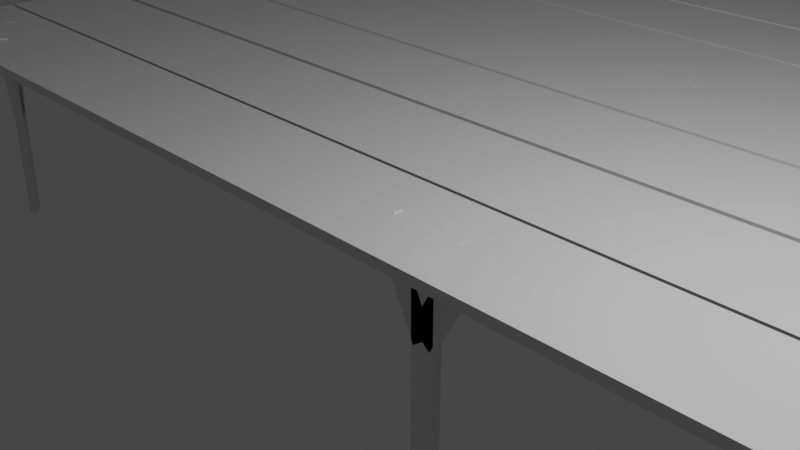 # Source: wooden_house.blend  (saved by Blender 2.80.75; exported with 4.5.12 LTS)
import bpy
from mathutils import Matrix  # noqa: F401  (used for matrix-valued properties, if any)

bpy.ops.wm.read_factory_settings(use_empty=True)
scene = bpy.context.scene
scene.name = 'Scene'

# ---- collections
col_collection = bpy.data.collections.new('Collection'); scene.collection.children.link(col_collection)

# ---- materials (node trees are filled in below, after node groups)
mat_material = bpy.data.materials.new('Material')
mat_material.alpha_threshold = 0.0
mat_material.use_transparent_shadow = False
mat_material.line_color = (0.0, 0.0, 0.0, 1.0)

# ---- material node trees
mat_material.use_nodes = True; mat_material.node_tree.nodes.clear()
_N = mat_material.node_tree.nodes; _L = mat_material.node_tree.links
n0 = _N.new('ShaderNodeOutputMaterial'); n0.name = 'Material Output'; n0.location = (300, 300)
n1 = _N.new('ShaderNodeBsdfPrincipled'); n1.name = 'Principled BSDF'; n1.location = (10, 300)
n1.distribution = 'GGX'
n1.subsurface_method = 'BURLEY'
n1.inputs[2].default_value = 0.4
n1.inputs[3].default_value = 1.45
n1.inputs[27].default_value = (0.0, 0.0, 0.0, 1.0)
n1.inputs[28].default_value = 1.0
_L.new(n1.outputs[0], n0.inputs[0])
n0.is_active_output = True

# ---- world
world_world = bpy.data.worlds.new('World'); scene.world = world_world
world_world.use_nodes = True; world_world.node_tree.nodes.clear()
_N = world_world.node_tree.nodes; _L = world_world.node_tree.links
n0 = _N.new('ShaderNodeOutputWorld'); n0.name = 'World Output'; n0.location = (300, 300)
n1 = _N.new('ShaderNodeBackground'); n1.name = 'Background'; n1.location = (10, 300)
n1.inputs[0].default_value = (0.05088, 0.05088, 0.05088, 1.0)
_L.new(n1.outputs[0], n0.inputs[0])
n0.is_active_output = True
world_world.color = (0.05088, 0.05088, 0.05088)
world_world.use_sun_shadow = False
world_world.sun_shadow_jitter_overblur = 0.0

# ---- cameras
cam_camera = bpy.data.cameras.new('Camera')
cam_camera.clip_end = 100.0
cam_camera.ortho_scale = 7.314

# ---- lights
light_light = bpy.data.lights.new('Light', 'POINT')
light_light.transmission_factor = 0.0
light_light.energy = 1000.0
light_light.shadow_soft_size = 0.1
light_light.shadow_maximum_resolution = 0.006
light_light.use_absolute_resolution = True

# ---- meshes
me_cube = bpy.data.meshes.new('Cube')
me_cube.from_pydata([(1.0, 1.0, 1.0), (1.0, 1.0, -1.0), (1.0, -1.0, 1.0), (1.0, -1.0, -1.0), (-1.0, 1.0, 1.0), (-1.0, 1.0, -1.0), (-1.0, -1.0, 1.0), (-1.0, -1.0, -1.0)], [], [(0, 4, 6, 2), (3, 2, 6, 7), (7, 6, 4, 5), (5, 1, 3, 7), (1, 0, 2, 3), (5, 4, 0, 1)])
_uv = me_cube.uv_layers.new(name='UVMap')
_uv.uv.foreach_set('vector', [0.375, 0.0, 0.625, 0.0, 0.625, 0.25, 0.375, 0.25, 0.375, 0.25, 0.625, 0.25, 0.625, 0.5, 0.375, 0.5, 0.375, 0.5, 0.625, 0.5, 0.625, 0.75, 0.375, 0.75, 0.375, 0.75, 0.625, 0.75, 0.625, 1.0, 0.375, 1.0, 0.125, 0.5, 0.375, 0.5, 0.375, 0.75, 0.125, 0.75, 0.625, 0.5, 0.875, 0.5, 0.875, 0.75, 0.625, 0.75])
me_cube.materials.append(mat_material)
me_cube.use_remesh_preserve_volume = False
me_cube.use_remesh_preserve_attributes = False
me_cube.use_mirror_vertex_groups = False
me_cube.update()
me_cube_004 = bpy.data.meshes.new('Cube.004')
me_cube_004.from_pydata([(1.0, 1.0, 1.0), (1.0, 1.0, -1.0), (1.0, -1.0, 1.0), (1.0, -1.0, -1.0), (-1.0, 1.0, 1.0), (-1.0, 1.0, -1.0), (-1.0, -1.0, 1.0), (-1.0, -1.0, -1.0)], [], [(0, 4, 6, 2), (3, 2, 6, 7), (7, 6, 4, 5), (5, 1, 3, 7), (1, 0, 2, 3), (5, 4, 0, 1)])
_uv = me_cube_004.uv_layers.new(name='UVMap')
_uv.uv.foreach_set('vector', [0.375, 0.0, 0.625, 0.0, 0.625, 0.25, 0.375, 0.25, 0.375, 0.25, 0.625, 0.25, 0.625, 0.5, 0.375, 0.5, 0.375, 0.5, 0.625, 0.5, 0.625, 0.75, 0.375, 0.75, 0.375, 0.75, 0.625, 0.75, 0.625, 1.0, 0.375, 1.0, 0.125, 0.5, 0.375, 0.5, 0.375, 0.75, 0.125, 0.75, 0.625, 0.5, 0.875, 0.5, 0.875, 0.75, 0.625, 0.75])
me_cube_004.materials.append(mat_material)
me_cube_004.use_remesh_preserve_volume = False
me_cube_004.use_remesh_preserve_attributes = False
me_cube_004.use_mirror_vertex_groups = False
me_cube_004.update()
me_cube_005 = bpy.data.meshes.new('Cube.005')
me_cube_005.from_pydata([(1.0, 1.0, -1.0), (1.0, -1.0, -1.0), (-1.0, 1.0, -1.0), (-1.0, -1.0, -1.0), (1.0, 1.0, 0.8214), (-1.0, -1.0, 0.8214), (1.0, -1.0, 0.8214), (-1.0, 1.0, 0.8214), (0.9849, 1.0, -1.0), (0.9849, -1.0, 1.0), (0.9849, -1.0, -1.0), (0.9849, 1.0, 1.0), (0.9849, 1.0, 0.8214), (0.9849, -1.0, 0.8214), (0.9849, 1.0, 1.0), (1.0, 1.0, 0.825), (0.9879, 1.0, 0.9966), (0.9907, 1.0, 0.9867), (0.9933, 1.0, 0.9705), (0.9956, 1.0, 0.9488), (0.9975, 1.0, 0.9222), (0.9989, 1.0, 0.892), (0.9997, 1.0, 0.8592), (1.0, -1.0, 0.825), (0.9849, -1.0, 1.0), (0.9997, -1.0, 0.8592), (0.9989, -1.0, 0.892), (0.9975, -1.0, 0.9222), (0.9956, -1.0, 0.9488), (0.9933, -1.0, 0.9705), (0.9907, -1.0, 0.9867), (0.9879, -1.0, 0.9966), (-0.9885, 1.0, -1.0), (-0.9885, -1.0, 1.0), (-0.9885, -1.0, 0.8214), (-0.9885, -1.0, -1.0), (-0.9885, 1.0, 1.0), (-0.9885, 1.0, 0.8214), (-1.0, 1.0, 0.8214), (-0.9885, 1.0, 1.0), (-0.9998, 1.0, 0.8563), (-0.9991, 1.0, 0.8898), (-0.9981, 1.0, 0.9206), (-0.9966, 1.0, 0.9477), (-0.9949, 1.0, 0.9699), (-0.9929, 1.0, 0.9864), (-0.9907, 1.0, 0.9966), (-0.9885, -1.0, 1.0), (-1.0, -1.0, 0.8214), (-0.9907, -1.0, 0.9966), (-0.9929, -1.0, 0.9864), (-0.9949, -1.0, 0.9699), (-0.9966, -1.0, 0.9477), (-0.9981, -1.0, 0.9206), (-0.9991, -1.0, 0.8898), (-0.9998, -1.0, 0.8563)], [], [(34, 33, 47, 49, 50, 51, 52, 53, 54, 55, 48, 5), (7, 38, 40, 41, 42, 43, 44, 45, 46, 39, 36, 37), (8, 0, 1, 10), (6, 23, 25, 26, 27, 28, 29, 30, 31, 24, 9, 13), (4, 15, 23, 6), (8, 12, 4, 0), (0, 4, 6, 1), (3, 5, 7, 2), (35, 34, 5, 3), (1, 6, 13, 10), (32, 37, 12, 8), (37, 36, 11, 12), (32, 8, 10, 35), (12, 11, 14, 16, 17, 18, 19, 20, 21, 22, 15, 4), (14, 24, 31, 16), (16, 31, 30, 17), (17, 30, 29, 18), (18, 29, 28, 19), (19, 28, 27, 20), (20, 27, 26, 21), (21, 26, 25, 22), (22, 25, 23, 15), (14, 11, 9, 24), (2, 32, 35, 3), (36, 39, 47, 33), (2, 7, 37, 32), (10, 13, 34, 35), (13, 9, 33, 34), (11, 36, 33, 9), (47, 39, 46, 49), (49, 46, 45, 50), (50, 45, 44, 51), (51, 44, 43, 52), (52, 43, 42, 53), (53, 42, 41, 54), (54, 41, 40, 55), (55, 40, 38, 48), (5, 48, 38, 7)])
_uv = me_cube_005.uv_layers.new(name='UVMap')
_uv.uv.foreach_set('vector', [0.6027, 0.4986, 0.625, 0.4986, 0.625, 0.4986, 0.6246, 0.4988, 0.6233, 0.4991, 0.6212, 0.4994, 0.6185, 0.4996, 0.6151, 0.4998, 0.6112, 0.4999, 0.607, 0.5, 0.6027, 0.5, 0.6027, 0.5, 0.8527, 0.5, 0.8527, 0.5, 0.857, 0.5, 0.8612, 0.5001, 0.8651, 0.5002, 0.8685, 0.5004, 0.8712, 0.5006, 0.8733, 0.5009, 0.8746, 0.5012, 0.875, 0.5014, 0.875, 0.5014, 0.8527, 0.5014, 0.6231, 0.75, 0.625, 0.75, 0.625, 1.0, 0.6231, 1.0, 0.6027, 0.25, 0.6031, 0.25, 0.6074, 0.25, 0.6115, 0.2501, 0.6153, 0.2503, 0.6186, 0.2506, 0.6213, 0.2508, 0.6233, 0.2512, 0.6246, 0.2515, 0.625, 0.2519, 0.625, 0.2519, 0.6027, 0.2519, 0.3527, 0.5, 0.3531, 0.5, 0.3531, 0.75, 0.3527, 0.75, 0.625, 0.7481, 0.8527, 0.7481, 0.8527, 0.75, 0.625, 0.75, 0.125, 0.5, 0.3527, 0.5, 0.3527, 0.75, 0.125, 0.75, 0.375, 0.5, 0.6027, 0.5, 0.6027, 0.75, 0.375, 0.75, 0.375, 0.4986, 0.6027, 0.4986, 0.6027, 0.5, 0.375, 0.5, 0.375, 0.25, 0.6027, 0.25, 0.6027, 0.2519, 0.375, 0.2519, 0.625, 0.5014, 0.8527, 0.5014, 0.8527, 0.7481, 0.625, 0.7481, 0.8527, 0.5014, 0.875, 0.5014, 0.875, 0.7481, 0.8527, 0.7481, 0.3764, 0.75, 0.6231, 0.75, 0.6231, 1.0, 0.3764, 1.0, 0.8527, 0.7481, 0.875, 0.7481, 0.875, 0.7481, 0.8746, 0.7485, 0.8733, 0.7488, 0.8713, 0.7492, 0.8686, 0.7494, 0.8653, 0.7497, 0.8615, 0.7499, 0.8574, 0.75, 0.8531, 0.75, 0.8527, 0.75, 0.3769, 0.0, 0.3769, 0.25, 0.3765, 0.25, 0.3765, 0.0, 0.3765, 0.0, 0.3765, 0.25, 0.3762, 0.25, 0.3762, 0.0, 0.3762, 0.0, 0.3762, 0.25, 0.3758, 0.25, 0.3758, 0.0, 0.3758, 0.0, 0.3758, 0.25, 0.375, 0.25, 0.375, 0.0, 0.375, 0.5, 0.375, 0.75, 0.3653, 0.75, 0.3653, 0.5, 0.3653, 0.5, 0.3653, 0.75, 0.3615, 0.75, 0.3615, 0.5, 0.3615, 0.5, 0.3615, 0.75, 0.3574, 0.75, 0.3574, 0.5, 0.3574, 0.5, 0.3574, 0.75, 0.3531, 0.75, 0.3531, 0.5, 0.3769, 0.0, 0.3769, 0.0, 0.3769, 0.25, 0.3769, 0.25, 0.375, 0.75, 0.3764, 0.75, 0.3764, 1.0, 0.375, 1.0, 0.6236, 0.0, 0.6236, 0.0, 0.6236, 0.25, 0.6236, 0.25, 0.625, 0.5, 0.8527, 0.5, 0.8527, 0.5014, 0.625, 0.5014, 0.375, 0.2519, 0.6027, 0.2519, 0.6027, 0.4986, 0.375, 0.4986, 0.6027, 0.2519, 0.625, 0.2519, 0.625, 0.4986, 0.6027, 0.4986, 0.3769, 0.0, 0.6236, 0.0, 0.6236, 0.25, 0.3769, 0.25, 0.6236, 0.25, 0.6236, 0.0, 0.6238, 0.0, 0.6238, 0.25, 0.6238, 0.25, 0.6238, 0.0, 0.6241, 0.0, 0.6241, 0.25, 0.6241, 0.25, 0.6241, 0.0, 0.6244, 0.0, 0.6244, 0.25, 0.6244, 0.25, 0.6244, 0.0, 0.625, 0.0, 0.625, 0.25, 0.625, 0.5, 0.625, 0.75, 0.6151, 0.75, 0.6151, 0.5, 0.6151, 0.5, 0.6151, 0.75, 0.6112, 0.75, 0.6112, 0.5, 0.6112, 0.5, 0.6112, 0.75, 0.607, 0.75, 0.607, 0.5, 0.607, 0.5, 0.607, 0.75, 0.6027, 0.75, 0.6027, 0.5, 0.6027, 0.5, 0.6027, 0.5, 0.6027, 0.75, 0.6027, 0.75])
me_cube_005.materials.append(mat_material)
me_cube_005.use_remesh_preserve_volume = False
me_cube_005.use_remesh_preserve_attributes = False
me_cube_005.use_mirror_vertex_groups = False
me_cube_005.update()
me_cube_006 = bpy.data.meshes.new('Cube.006')
me_cube_006.from_pydata([(1.0, 1.0, -1.0), (1.0, -1.0, -1.0), (-1.0, 1.0, 1.0), (-1.0, 1.0, -1.0), (-1.0, -1.0, 1.0), (-1.0, -1.0, -1.0), (0.9886, 1.0, -1.0), (0.9886, -1.0, 1.0), (0.9886, -1.0, -1.0), (0.9886, 1.0, 1.0), (1.0, 1.0, 0.6129), (-1.0, -1.0, 0.6129), (1.0, -1.0, 0.6129), (-1.0, 1.0, 0.6129), (0.9886, 1.0, 0.6129), (0.9886, -1.0, 0.6129), (0.9886, 1.0, 1.0), (1.0, 1.0, 0.6129), (0.9908, 1.0, 0.9926), (0.9929, 1.0, 0.9705), (0.9949, 1.0, 0.9348), (0.9967, 1.0, 0.8866), (0.9981, 1.0, 0.828), (0.9991, 1.0, 0.761), (0.9998, 1.0, 0.6884), (1.0, -1.0, 0.6129), (0.9886, -1.0, 1.0), (0.9998, -1.0, 0.6884), (0.9991, -1.0, 0.761), (0.9981, -1.0, 0.828), (0.9967, -1.0, 0.8866), (0.9949, -1.0, 0.9348), (0.9929, -1.0, 0.9705), (0.9908, -1.0, 0.9926)], [], [(9, 2, 4, 7), (15, 7, 4, 11), (11, 4, 2, 13), (6, 0, 1, 8), (12, 25, 27, 28, 29, 30, 31, 32, 33, 26, 7, 15), (10, 17, 25, 12), (13, 2, 9, 14), (3, 6, 8, 5), (14, 9, 16, 18, 19, 20, 21, 22, 23, 24, 17, 10), (1, 12, 15, 8), (3, 13, 14, 6), (6, 14, 10, 0), (0, 10, 12, 1), (5, 11, 13, 3), (8, 15, 11, 5), (16, 26, 33, 18), (18, 33, 32, 19), (19, 32, 31, 20), (20, 31, 30, 21), (21, 30, 29, 22), (22, 29, 28, 23), (23, 28, 27, 24), (24, 27, 25, 17), (16, 9, 7, 26)])
_uv = me_cube_006.uv_layers.new(name='UVMap')
_uv.uv.foreach_set('vector', [0.3764, 0.0, 0.625, 0.0, 0.625, 0.25, 0.3764, 0.25, 0.5766, 0.2514, 0.625, 0.2514, 0.625, 0.5, 0.5766, 0.5, 0.5766, 0.5, 0.625, 0.5, 0.625, 0.75, 0.5766, 0.75, 0.6236, 0.75, 0.625, 0.75, 0.625, 1.0, 0.6236, 1.0, 0.5766, 0.25, 0.5766, 0.25, 0.5861, 0.25, 0.5951, 0.2501, 0.6035, 0.2502, 0.6108, 0.2504, 0.6168, 0.2506, 0.6213, 0.2509, 0.6241, 0.2512, 0.625, 0.2514, 0.625, 0.2514, 0.5766, 0.2514, 0.3266, 0.5, 0.3266, 0.5, 0.3266, 0.75, 0.3266, 0.75, 0.8266, 0.5, 0.875, 0.5, 0.875, 0.7486, 0.8266, 0.7486, 0.375, 0.75, 0.6236, 0.75, 0.6236, 1.0, 0.375, 1.0, 0.8266, 0.7486, 0.875, 0.7486, 0.875, 0.7486, 0.8741, 0.7488, 0.8713, 0.7491, 0.8668, 0.7494, 0.8608, 0.7496, 0.8535, 0.7498, 0.8451, 0.7499, 0.8361, 0.75, 0.8266, 0.75, 0.8266, 0.75, 0.375, 0.25, 0.5766, 0.25, 0.5766, 0.2514, 0.375, 0.2514, 0.625, 0.5, 0.8266, 0.5, 0.8266, 0.7486, 0.625, 0.7486, 0.625, 0.7486, 0.8266, 0.7486, 0.8266, 0.75, 0.625, 0.75, 0.125, 0.5, 0.3266, 0.5, 0.3266, 0.75, 0.125, 0.75, 0.375, 0.5, 0.5766, 0.5, 0.5766, 0.75, 0.375, 0.75, 0.375, 0.2514, 0.5766, 0.2514, 0.5766, 0.5, 0.375, 0.5, 0.3764, 0.0, 0.3764, 0.25, 0.3762, 0.25, 0.3762, 0.0, 0.3762, 0.0, 0.3762, 0.25, 0.3759, 0.25, 0.3759, 0.0, 0.3759, 0.0, 0.3759, 0.25, 0.3756, 0.25, 0.3756, 0.0, 0.3756, 0.0, 0.3756, 0.25, 0.375, 0.25, 0.375, 0.0, 0.375, 0.5, 0.375, 0.75, 0.3535, 0.75, 0.3535, 0.5, 0.3535, 0.5, 0.3535, 0.75, 0.3451, 0.75, 0.3451, 0.5, 0.3451, 0.5, 0.3451, 0.75, 0.3361, 0.75, 0.3361, 0.5, 0.3361, 0.5, 0.3361, 0.75, 0.3266, 0.75, 0.3266, 0.5, 0.3764, 0.0, 0.3764, 0.0, 0.3764, 0.25, 0.3764, 0.25])
me_cube_006.materials.append(mat_material)
me_cube_006.use_remesh_preserve_volume = False
me_cube_006.use_remesh_preserve_attributes = False
me_cube_006.use_mirror_vertex_groups = False
me_cube_006.update()
me_cube_007 = bpy.data.meshes.new('Cube.007')
me_cube_007.from_pydata([(1.0, 1.0, 1.0), (-0.9861, -1.0, 1.0), (1.0, -1.0, 1.0), (-0.9861, 1.0, -1.0), (-1.0, 1.0, 1.0), (-1.0, -1.0, 1.0), (1.0, 1.0, -0.6667), (-1.0, -1.0, -0.6667), (1.0, -1.0, -0.6667), (-1.0, 1.0, -0.6667), (0.985, 1.0, -1.0), (0.985, -1.0, 1.0), (0.985, -1.0, -1.0), (0.985, 1.0, 1.0), (0.985, 1.0, -0.6667), (0.985, -1.0, -0.6667), (1.0, 1.0, -0.6667), (0.985, 1.0, -1.0), (0.9997, 1.0, -0.7317), (0.9989, 1.0, -0.7942), (0.9975, 1.0, -0.8519), (0.9956, 1.0, -0.9024), (0.9933, 1.0, -0.9438), (0.9907, 1.0, -0.9746), (0.9879, 1.0, -0.9936), (0.985, -1.0, -1.0), (1.0, -1.0, -0.6667), (0.9879, -1.0, -0.9936), (0.9907, -1.0, -0.9746), (0.9933, -1.0, -0.9438), (0.9956, -1.0, -0.9024), (0.9975, -1.0, -0.8519), (0.9989, -1.0, -0.7942), (0.9997, -1.0, -0.7317), (-0.9861, -1.0, -0.6667), (-0.9861, -1.0, -1.0), (-0.9861, 1.0, 1.0), (-0.9861, 1.0, -0.6667), (-0.9861, 1.0, -1.0), (-1.0, 1.0, -0.6667), (-0.9888, 1.0, -0.9936), (-0.9914, 1.0, -0.9746), (-0.9938, 1.0, -0.9438), (-0.9959, 1.0, -0.9024), (-0.9976, 1.0, -0.8519), (-0.9989, 1.0, -0.7942), (-0.9997, 1.0, -0.7317), (-1.0, -1.0, -0.6667), (-0.9861, -1.0, -1.0), (-0.9997, -1.0, -0.7317), (-0.9989, -1.0, -0.7942), (-0.9976, -1.0, -0.8519), (-0.9959, -1.0, -0.9024), (-0.9938, -1.0, -0.9438), (-0.9914, -1.0, -0.9746), (-0.9888, -1.0, -0.9936)], [], [(36, 4, 5, 1), (34, 1, 5, 7), (7, 5, 4, 9), (10, 14, 6, 16, 18, 19, 20, 21, 22, 23, 24, 17), (6, 0, 2, 8), (14, 13, 0, 6), (25, 27, 28, 29, 30, 31, 32, 33, 26, 8, 15, 12), (10, 17, 25, 12), (35, 34, 7, 47, 49, 50, 51, 52, 53, 54, 55, 48), (38, 40, 41, 42, 43, 44, 45, 46, 39, 9, 37, 3), (3, 37, 14, 10), (37, 36, 13, 14), (3, 10, 12, 35), (8, 2, 11, 15), (0, 13, 11, 2), (25, 17, 24, 27), (27, 24, 23, 28), (28, 23, 22, 29), (29, 22, 21, 30), (30, 21, 20, 31), (31, 20, 19, 32), (32, 19, 18, 33), (33, 18, 16, 26), (16, 6, 8, 26), (9, 4, 36, 37), (47, 7, 9, 39), (12, 15, 34, 35), (15, 11, 1, 34), (13, 36, 1, 11), (38, 48, 55, 40), (40, 55, 54, 41), (41, 54, 53, 42), (42, 53, 52, 43), (43, 52, 51, 44), (44, 51, 50, 45), (45, 50, 49, 46), (46, 49, 47, 39), (38, 3, 35, 48)])
_uv = me_cube_007.uv_layers.new(name='UVMap')
_uv.uv.foreach_set('vector', [0.6233, 0.0, 0.625, 0.0, 0.625, 0.25, 0.6233, 0.25, 0.4167, 0.4983, 0.625, 0.4983, 0.625, 0.5, 0.4167, 0.5, 0.4167, 0.5, 0.625, 0.5, 0.625, 0.75, 0.4167, 0.75, 0.625, 0.7481, 0.6667, 0.7481, 0.6667, 0.75, 0.6667, 0.75, 0.6585, 0.75, 0.6507, 0.7499, 0.6435, 0.7497, 0.6372, 0.7495, 0.632, 0.7492, 0.6282, 0.7488, 0.6258, 0.7485, 0.625, 0.7481, 0.1667, 0.5, 0.375, 0.5, 0.375, 0.75, 0.1667, 0.75, 0.6667, 0.7481, 0.875, 0.7481, 0.875, 0.75, 0.6667, 0.75, 0.375, 0.2519, 0.3758, 0.2515, 0.3782, 0.2512, 0.382, 0.2508, 0.3872, 0.2505, 0.3935, 0.2503, 0.4007, 0.2501, 0.4085, 0.25, 0.4167, 0.25, 0.4167, 0.25, 0.4167, 0.2519, 0.375, 0.2519, 0.6231, 0.75, 0.6231, 0.75, 0.6231, 1.0, 0.6231, 1.0, 0.375, 0.4983, 0.4167, 0.4983, 0.4167, 0.5, 0.4167, 0.5, 0.4085, 0.5, 0.4007, 0.4999, 0.3935, 0.4997, 0.3872, 0.4995, 0.382, 0.4992, 0.3782, 0.4989, 0.3758, 0.4986, 0.375, 0.4983, 0.625, 0.5017, 0.6258, 0.5014, 0.6282, 0.5011, 0.632, 0.5008, 0.6372, 0.5005, 0.6435, 0.5003, 0.6507, 0.5001, 0.6585, 0.5, 0.6667, 0.5, 0.6667, 0.5, 0.6667, 0.5017, 0.625, 0.5017, 0.625, 0.5017, 0.6667, 0.5017, 0.6667, 0.7481, 0.625, 0.7481, 0.6667, 0.5017, 0.875, 0.5017, 0.875, 0.7481, 0.6667, 0.7481, 0.3767, 0.75, 0.6231, 0.75, 0.6231, 1.0, 0.3767, 1.0, 0.4167, 0.25, 0.625, 0.25, 0.625, 0.2519, 0.4167, 0.2519, 0.375, 0.0, 0.3769, 0.0, 0.3769, 0.25, 0.375, 0.25, 0.6231, 1.0, 0.6231, 0.75, 0.6235, 0.75, 0.6235, 1.0, 0.6235, 1.0, 0.6235, 0.75, 0.6238, 0.75, 0.6238, 1.0, 0.6238, 1.0, 0.6238, 0.75, 0.6242, 0.75, 0.6242, 1.0, 0.6242, 1.0, 0.6242, 0.75, 0.625, 0.75, 0.625, 1.0, 0.125, 0.75, 0.125, 0.5, 0.1435, 0.5, 0.1435, 0.75, 0.1435, 0.75, 0.1435, 0.5, 0.1507, 0.5, 0.1507, 0.75, 0.1507, 0.75, 0.1507, 0.5, 0.1585, 0.5, 0.1585, 0.75, 0.1585, 0.75, 0.1585, 0.5, 0.1667, 0.5, 0.1667, 0.75, 0.1667, 0.5, 0.1667, 0.5, 0.1667, 0.75, 0.1667, 0.75, 0.6667, 0.5, 0.875, 0.5, 0.875, 0.5017, 0.6667, 0.5017, 0.4167, 0.5, 0.4167, 0.5, 0.4167, 0.75, 0.4167, 0.75, 0.375, 0.2519, 0.4167, 0.2519, 0.4167, 0.4983, 0.375, 0.4983, 0.4167, 0.2519, 0.625, 0.2519, 0.625, 0.4983, 0.4167, 0.4983, 0.3769, 0.0, 0.6233, 0.0, 0.6233, 0.25, 0.3769, 0.25, 0.3767, 0.75, 0.3767, 1.0, 0.3764, 1.0, 0.3764, 0.75, 0.3764, 0.75, 0.3764, 1.0, 0.3761, 1.0, 0.3761, 0.75, 0.3761, 0.75, 0.3761, 1.0, 0.3758, 1.0, 0.3758, 0.75, 0.3758, 0.75, 0.3758, 1.0, 0.375, 1.0, 0.375, 0.75, 0.375, 0.75, 0.375, 0.5, 0.3935, 0.5, 0.3935, 0.75, 0.3935, 0.75, 0.3935, 0.5, 0.4007, 0.5, 0.4007, 0.75, 0.4007, 0.75, 0.4007, 0.5, 0.4085, 0.5, 0.4085, 0.75, 0.4085, 0.75, 0.4085, 0.5, 0.4167, 0.5, 0.4167, 0.75, 0.3767, 0.75, 0.3767, 0.75, 0.3767, 1.0, 0.3767, 1.0])
me_cube_007.materials.append(mat_material)
me_cube_007.use_remesh_preserve_volume = False
me_cube_007.use_remesh_preserve_attributes = False
me_cube_007.use_mirror_vertex_groups = False
me_cube_007.update()
me_cube_008 = bpy.data.meshes.new('Cube.008')
me_cube_008.from_pydata([(-1.0, -1.0, -1.0), (-1.0, -1.0, 1.0), (-1.0, 1.0, -1.0), (-1.0, 1.0, 1.0), (1.0, -1.0, -1.0), (1.0, -1.0, 1.0), (1.0, 1.0, -1.0), (1.0, 1.0, 1.0), (-0.7993, -1.0, 0.07215), (-4.377, -1.0, 0.9243), (-0.7993, 1.0, 0.07215), (-4.377, 1.0, 0.9243), (0.9294, -1.0, 0.2115), (-2.649, -1.0, 1.064), (0.9294, 1.0, 0.2115), (-2.649, 1.0, 1.064), (-0.9612, -1.0, 0.2365), (3.014, -1.0, 1.054), (-0.9612, 1.0, 0.2365), (3.014, 1.0, 1.054), (0.6976, -1.0, 0.08167), (4.673, -1.0, 0.8993), (0.6976, 1.0, 0.08167), (4.673, 1.0, 0.8993)], [], [(0, 1, 3, 2), (2, 3, 7, 6), (6, 7, 5, 4), (4, 5, 1, 0), (2, 6, 4, 0), (7, 3, 1, 5), (8, 9, 11, 10), (10, 11, 15, 14), (14, 15, 13, 12), (12, 13, 9, 8), (10, 14, 12, 8), (15, 11, 9, 13), (16, 17, 19, 18), (18, 19, 23, 22), (22, 23, 21, 20), (20, 21, 17, 16), (18, 22, 20, 16), (23, 19, 17, 21)])
_uv = me_cube_008.uv_layers.new(name='UVMap')
_uv.uv.foreach_set('vector', [0.375, 0.0, 0.625, 0.0, 0.625, 0.25, 0.375, 0.25, 0.375, 0.25, 0.625, 0.25, 0.625, 0.5, 0.375, 0.5, 0.375, 0.5, 0.625, 0.5, 0.625, 0.75, 0.375, 0.75, 0.375, 0.75, 0.625, 0.75, 0.625, 1.0, 0.375, 1.0, 0.125, 0.5, 0.375, 0.5, 0.375, 0.75, 0.125, 0.75, 0.625, 0.5, 0.875, 0.5, 0.875, 0.75, 0.625, 0.75, 0.375, 0.0, 0.625, 0.0, 0.625, 0.25, 0.375, 0.25, 0.375, 0.25, 0.625, 0.25, 0.625, 0.5, 0.375, 0.5, 0.375, 0.5, 0.625, 0.5, 0.625, 0.75, 0.375, 0.75, 0.375, 0.75, 0.625, 0.75, 0.625, 1.0, 0.375, 1.0, 0.125, 0.5, 0.375, 0.5, 0.375, 0.75, 0.125, 0.75, 0.625, 0.5, 0.875, 0.5, 0.875, 0.75, 0.625, 0.75, 0.375, 0.0, 0.625, 0.0, 0.625, 0.25, 0.375, 0.25, 0.375, 0.25, 0.625, 0.25, 0.625, 0.5, 0.375, 0.5, 0.375, 0.5, 0.625, 0.5, 0.625, 0.75, 0.375, 0.75, 0.375, 0.75, 0.625, 0.75, 0.625, 1.0, 0.375, 1.0, 0.125, 0.5, 0.375, 0.5, 0.375, 0.75, 0.125, 0.75, 0.625, 0.5, 0.875, 0.5, 0.875, 0.75, 0.625, 0.75])
me_cube_008.use_remesh_preserve_volume = False
me_cube_008.use_remesh_preserve_attributes = False
me_cube_008.use_mirror_vertex_groups = False
me_cube_008.update()
me_cube_003 = bpy.data.meshes.new('Cube.003')
me_cube_003.from_pydata([(-1.0, -1.0, -1.0), (-1.0, -1.0, 1.0), (-1.0, 1.0, -1.0), (-1.0, 1.0, 1.0), (1.0, -1.0, -1.0), (1.0, -1.0, 1.0), (1.0, 1.0, -1.0), (1.0, 1.0, 1.0), (-0.7993, -1.0, 0.07215), (-4.377, -1.0, 0.9243), (-0.7993, 1.0, 0.07215), (-4.377, 1.0, 0.9243), (0.9294, -1.0, 0.2115), (-2.649, -1.0, 1.064), (0.9294, 1.0, 0.2115), (-2.649, 1.0, 1.064), (-0.9612, -1.0, 0.2365), (3.014, -1.0, 1.054), (-0.9612, 1.0, 0.2365), (3.014, 1.0, 1.054), (0.6976, -1.0, 0.08167), (4.673, -1.0, 0.8993), (0.6976, 1.0, 0.08167), (4.673, 1.0, 0.8993)], [], [(0, 1, 3, 2), (2, 3, 7, 6), (6, 7, 5, 4), (4, 5, 1, 0), (2, 6, 4, 0), (7, 3, 1, 5), (8, 9, 11, 10), (10, 11, 15, 14), (14, 15, 13, 12), (12, 13, 9, 8), (10, 14, 12, 8), (15, 11, 9, 13), (16, 17, 19, 18), (18, 19, 23, 22), (22, 23, 21, 20), (20, 21, 17, 16), (18, 22, 20, 16), (23, 19, 17, 21)])
_uv = me_cube_003.uv_layers.new(name='UVMap')
_uv.uv.foreach_set('vector', [0.375, 0.0, 0.625, 0.0, 0.625, 0.25, 0.375, 0.25, 0.375, 0.25, 0.625, 0.25, 0.625, 0.5, 0.375, 0.5, 0.375, 0.5, 0.625, 0.5, 0.625, 0.75, 0.375, 0.75, 0.375, 0.75, 0.625, 0.75, 0.625, 1.0, 0.375, 1.0, 0.125, 0.5, 0.375, 0.5, 0.375, 0.75, 0.125, 0.75, 0.625, 0.5, 0.875, 0.5, 0.875, 0.75, 0.625, 0.75, 0.375, 0.0, 0.625, 0.0, 0.625, 0.25, 0.375, 0.25, 0.375, 0.25, 0.625, 0.25, 0.625, 0.5, 0.375, 0.5, 0.375, 0.5, 0.625, 0.5, 0.625, 0.75, 0.375, 0.75, 0.375, 0.75, 0.625, 0.75, 0.625, 1.0, 0.375, 1.0, 0.125, 0.5, 0.375, 0.5, 0.375, 0.75, 0.125, 0.75, 0.625, 0.5, 0.875, 0.5, 0.875, 0.75, 0.625, 0.75, 0.375, 0.0, 0.625, 0.0, 0.625, 0.25, 0.375, 0.25, 0.375, 0.25, 0.625, 0.25, 0.625, 0.5, 0.375, 0.5, 0.375, 0.5, 0.625, 0.5, 0.625, 0.75, 0.375, 0.75, 0.375, 0.75, 0.625, 0.75, 0.625, 1.0, 0.375, 1.0, 0.125, 0.5, 0.375, 0.5, 0.375, 0.75, 0.125, 0.75, 0.625, 0.5, 0.875, 0.5, 0.875, 0.75, 0.625, 0.75])
me_cube_003.use_remesh_preserve_volume = False
me_cube_003.use_remesh_preserve_attributes = False
me_cube_003.use_mirror_vertex_groups = False
me_cube_003.update()
me_cube_009 = bpy.data.meshes.new('Cube.009')
me_cube_009.from_pydata([(-1.0, -1.0, -1.0), (-1.0, -1.0, 1.0), (-1.0, 1.0, -1.0), (-1.0, 1.0, 1.0), (1.0, -1.0, -1.0), (1.0, -1.0, 1.0), (1.0, 1.0, -1.0), (1.0, 1.0, 1.0), (-0.7993, -1.0, 0.07215), (-4.377, -1.0, 0.9243), (-0.7993, 1.0, 0.07215), (-4.377, 1.0, 0.9243), (0.9294, -1.0, 0.2115), (-2.649, -1.0, 1.064), (0.9294, 1.0, 0.2115), (-2.649, 1.0, 1.064), (-0.9612, -1.0, 0.2365), (3.014, -1.0, 1.054), (-0.9612, 1.0, 0.2365), (3.014, 1.0, 1.054), (0.6976, -1.0, 0.08167), (4.673, -1.0, 0.8993), (0.6976, 1.0, 0.08167), (4.673, 1.0, 0.8993)], [], [(0, 1, 3, 2), (2, 3, 7, 6), (6, 7, 5, 4), (4, 5, 1, 0), (2, 6, 4, 0), (7, 3, 1, 5), (8, 9, 11, 10), (10, 11, 15, 14), (14, 15, 13, 12), (12, 13, 9, 8), (10, 14, 12, 8), (15, 11, 9, 13), (16, 17, 19, 18), (18, 19, 23, 22), (22, 23, 21, 20), (20, 21, 17, 16), (18, 22, 20, 16), (23, 19, 17, 21)])
_uv = me_cube_009.uv_layers.new(name='UVMap')
_uv.uv.foreach_set('vector', [0.375, 0.0, 0.625, 0.0, 0.625, 0.25, 0.375, 0.25, 0.375, 0.25, 0.625, 0.25, 0.625, 0.5, 0.375, 0.5, 0.375, 0.5, 0.625, 0.5, 0.625, 0.75, 0.375, 0.75, 0.375, 0.75, 0.625, 0.75, 0.625, 1.0, 0.375, 1.0, 0.125, 0.5, 0.375, 0.5, 0.375, 0.75, 0.125, 0.75, 0.625, 0.5, 0.875, 0.5, 0.875, 0.75, 0.625, 0.75, 0.375, 0.0, 0.625, 0.0, 0.625, 0.25, 0.375, 0.25, 0.375, 0.25, 0.625, 0.25, 0.625, 0.5, 0.375, 0.5, 0.375, 0.5, 0.625, 0.5, 0.625, 0.75, 0.375, 0.75, 0.375, 0.75, 0.625, 0.75, 0.625, 1.0, 0.375, 1.0, 0.125, 0.5, 0.375, 0.5, 0.375, 0.75, 0.125, 0.75, 0.625, 0.5, 0.875, 0.5, 0.875, 0.75, 0.625, 0.75, 0.375, 0.0, 0.625, 0.0, 0.625, 0.25, 0.375, 0.25, 0.375, 0.25, 0.625, 0.25, 0.625, 0.5, 0.375, 0.5, 0.375, 0.5, 0.625, 0.5, 0.625, 0.75, 0.375, 0.75, 0.375, 0.75, 0.625, 0.75, 0.625, 1.0, 0.375, 1.0, 0.125, 0.5, 0.375, 0.5, 0.375, 0.75, 0.125, 0.75, 0.625, 0.5, 0.875, 0.5, 0.875, 0.75, 0.625, 0.75])
me_cube_009.use_remesh_preserve_volume = False
me_cube_009.use_remesh_preserve_attributes = False
me_cube_009.use_mirror_vertex_groups = False
me_cube_009.update()
me_cube_012 = bpy.data.meshes.new('Cube.012')
me_cube_012.from_pydata([(-1.0, -1.0, -1.0), (-1.0, -1.0, 1.0), (-1.0, 1.0, -1.0), (-1.0, 1.0, 1.0), (1.0, -1.0, -1.0), (1.0, -1.0, 1.0), (1.0, 1.0, -1.0), (1.0, 1.0, 1.0), (-0.7993, -1.0, 0.07215), (-4.377, -1.0, 0.9243), (-0.7993, 1.0, 0.07215), (-4.377, 1.0, 0.9243), (0.9294, -1.0, 0.2115), (-2.649, -1.0, 1.064), (0.9294, 1.0, 0.2115), (-2.649, 1.0, 1.064), (-0.9612, -1.0, 0.2365), (3.014, -1.0, 1.054), (-0.9612, 1.0, 0.2365), (3.014, 1.0, 1.054), (0.6976, -1.0, 0.08167), (4.673, -1.0, 0.8993), (0.6976, 1.0, 0.08167), (4.673, 1.0, 0.8993)], [], [(0, 1, 3, 2), (2, 3, 7, 6), (6, 7, 5, 4), (4, 5, 1, 0), (2, 6, 4, 0), (7, 3, 1, 5), (8, 9, 11, 10), (10, 11, 15, 14), (14, 15, 13, 12), (12, 13, 9, 8), (10, 14, 12, 8), (15, 11, 9, 13), (16, 17, 19, 18), (18, 19, 23, 22), (22, 23, 21, 20), (20, 21, 17, 16), (18, 22, 20, 16), (23, 19, 17, 21)])
_uv = me_cube_012.uv_layers.new(name='UVMap')
_uv.uv.foreach_set('vector', [0.375, 0.0, 0.625, 0.0, 0.625, 0.25, 0.375, 0.25, 0.375, 0.25, 0.625, 0.25, 0.625, 0.5, 0.375, 0.5, 0.375, 0.5, 0.625, 0.5, 0.625, 0.75, 0.375, 0.75, 0.375, 0.75, 0.625, 0.75, 0.625, 1.0, 0.375, 1.0, 0.125, 0.5, 0.375, 0.5, 0.375, 0.75, 0.125, 0.75, 0.625, 0.5, 0.875, 0.5, 0.875, 0.75, 0.625, 0.75, 0.375, 0.0, 0.625, 0.0, 0.625, 0.25, 0.375, 0.25, 0.375, 0.25, 0.625, 0.25, 0.625, 0.5, 0.375, 0.5, 0.375, 0.5, 0.625, 0.5, 0.625, 0.75, 0.375, 0.75, 0.375, 0.75, 0.625, 0.75, 0.625, 1.0, 0.375, 1.0, 0.125, 0.5, 0.375, 0.5, 0.375, 0.75, 0.125, 0.75, 0.625, 0.5, 0.875, 0.5, 0.875, 0.75, 0.625, 0.75, 0.375, 0.0, 0.625, 0.0, 0.625, 0.25, 0.375, 0.25, 0.375, 0.25, 0.625, 0.25, 0.625, 0.5, 0.375, 0.5, 0.375, 0.5, 0.625, 0.5, 0.625, 0.75, 0.375, 0.75, 0.375, 0.75, 0.625, 0.75, 0.625, 1.0, 0.375, 1.0, 0.125, 0.5, 0.375, 0.5, 0.375, 0.75, 0.125, 0.75, 0.625, 0.5, 0.875, 0.5, 0.875, 0.75, 0.625, 0.75])
me_cube_012.use_remesh_preserve_volume = False
me_cube_012.use_remesh_preserve_attributes = False
me_cube_012.use_mirror_vertex_groups = False
me_cube_012.update()
me_cube_013 = bpy.data.meshes.new('Cube.013')
me_cube_013.from_pydata([(-1.0, -1.0, -1.0), (-1.0, -1.0, 1.0), (-1.0, 1.0, -1.0), (-1.0, 1.0, 1.0), (1.0, -1.0, -1.0), (1.0, -1.0, 1.0), (1.0, 1.0, -1.0), (1.0, 1.0, 1.0), (-0.7993, -1.0, 0.07215), (-4.377, -1.0, 0.9243), (-0.7993, 1.0, 0.07215), (-4.377, 1.0, 0.9243), (0.9294, -1.0, 0.2115), (-2.649, -1.0, 1.064), (0.9294, 1.0, 0.2115), (-2.649, 1.0, 1.064), (-0.9612, -1.0, 0.2365), (3.014, -1.0, 1.054), (-0.9612, 1.0, 0.2365), (3.014, 1.0, 1.054), (0.6976, -1.0, 0.08167), (4.673, -1.0, 0.8993), (0.6976, 1.0, 0.08167), (4.673, 1.0, 0.8993)], [], [(0, 1, 3, 2), (2, 3, 7, 6), (6, 7, 5, 4), (4, 5, 1, 0), (2, 6, 4, 0), (7, 3, 1, 5), (8, 9, 11, 10), (10, 11, 15, 14), (14, 15, 13, 12), (12, 13, 9, 8), (10, 14, 12, 8), (15, 11, 9, 13), (16, 17, 19, 18), (18, 19, 23, 22), (22, 23, 21, 20), (20, 21, 17, 16), (18, 22, 20, 16), (23, 19, 17, 21)])
_uv = me_cube_013.uv_layers.new(name='UVMap')
_uv.uv.foreach_set('vector', [0.375, 0.0, 0.625, 0.0, 0.625, 0.25, 0.375, 0.25, 0.375, 0.25, 0.625, 0.25, 0.625, 0.5, 0.375, 0.5, 0.375, 0.5, 0.625, 0.5, 0.625, 0.75, 0.375, 0.75, 0.375, 0.75, 0.625, 0.75, 0.625, 1.0, 0.375, 1.0, 0.125, 0.5, 0.375, 0.5, 0.375, 0.75, 0.125, 0.75, 0.625, 0.5, 0.875, 0.5, 0.875, 0.75, 0.625, 0.75, 0.375, 0.0, 0.625, 0.0, 0.625, 0.25, 0.375, 0.25, 0.375, 0.25, 0.625, 0.25, 0.625, 0.5, 0.375, 0.5, 0.375, 0.5, 0.625, 0.5, 0.625, 0.75, 0.375, 0.75, 0.375, 0.75, 0.625, 0.75, 0.625, 1.0, 0.375, 1.0, 0.125, 0.5, 0.375, 0.5, 0.375, 0.75, 0.125, 0.75, 0.625, 0.5, 0.875, 0.5, 0.875, 0.75, 0.625, 0.75, 0.375, 0.0, 0.625, 0.0, 0.625, 0.25, 0.375, 0.25, 0.375, 0.25, 0.625, 0.25, 0.625, 0.5, 0.375, 0.5, 0.375, 0.5, 0.625, 0.5, 0.625, 0.75, 0.375, 0.75, 0.375, 0.75, 0.625, 0.75, 0.625, 1.0, 0.375, 1.0, 0.125, 0.5, 0.375, 0.5, 0.375, 0.75, 0.125, 0.75, 0.625, 0.5, 0.875, 0.5, 0.875, 0.75, 0.625, 0.75])
me_cube_013.use_remesh_preserve_volume = False
me_cube_013.use_remesh_preserve_attributes = False
me_cube_013.use_mirror_vertex_groups = False
me_cube_013.update()
me_cube_014 = bpy.data.meshes.new('Cube.014')
me_cube_014.from_pydata([(-1.0, -1.0, -1.0), (-1.0, -1.0, 1.0), (-1.0, 1.0, -1.0), (-1.0, 1.0, 1.0), (1.0, -1.0, -1.0), (1.0, -1.0, 1.0), (1.0, 1.0, -1.0), (1.0, 1.0, 1.0), (-0.7993, -1.0, 0.07215), (-4.377, -1.0, 0.9243), (-0.7993, 1.0, 0.07215), (-4.377, 1.0, 0.9243), (0.9294, -1.0, 0.2115), (-2.649, -1.0, 1.064), (0.9294, 1.0, 0.2115), (-2.649, 1.0, 1.064), (-0.9612, -1.0, 0.2365), (3.014, -1.0, 1.054), (-0.9612, 1.0, 0.2365), (3.014, 1.0, 1.054), (0.6976, -1.0, 0.08167), (4.673, -1.0, 0.8993), (0.6976, 1.0, 0.08167), (4.673, 1.0, 0.8993)], [], [(0, 1, 3, 2), (2, 3, 7, 6), (6, 7, 5, 4), (4, 5, 1, 0), (2, 6, 4, 0), (7, 3, 1, 5), (8, 9, 11, 10), (10, 11, 15, 14), (14, 15, 13, 12), (12, 13, 9, 8), (10, 14, 12, 8), (15, 11, 9, 13), (16, 17, 19, 18), (18, 19, 23, 22), (22, 23, 21, 20), (20, 21, 17, 16), (18, 22, 20, 16), (23, 19, 17, 21)])
_uv = me_cube_014.uv_layers.new(name='UVMap')
_uv.uv.foreach_set('vector', [0.375, 0.0, 0.625, 0.0, 0.625, 0.25, 0.375, 0.25, 0.375, 0.25, 0.625, 0.25, 0.625, 0.5, 0.375, 0.5, 0.375, 0.5, 0.625, 0.5, 0.625, 0.75, 0.375, 0.75, 0.375, 0.75, 0.625, 0.75, 0.625, 1.0, 0.375, 1.0, 0.125, 0.5, 0.375, 0.5, 0.375, 0.75, 0.125, 0.75, 0.625, 0.5, 0.875, 0.5, 0.875, 0.75, 0.625, 0.75, 0.375, 0.0, 0.625, 0.0, 0.625, 0.25, 0.375, 0.25, 0.375, 0.25, 0.625, 0.25, 0.625, 0.5, 0.375, 0.5, 0.375, 0.5, 0.625, 0.5, 0.625, 0.75, 0.375, 0.75, 0.375, 0.75, 0.625, 0.75, 0.625, 1.0, 0.375, 1.0, 0.125, 0.5, 0.375, 0.5, 0.375, 0.75, 0.125, 0.75, 0.625, 0.5, 0.875, 0.5, 0.875, 0.75, 0.625, 0.75, 0.375, 0.0, 0.625, 0.0, 0.625, 0.25, 0.375, 0.25, 0.375, 0.25, 0.625, 0.25, 0.625, 0.5, 0.375, 0.5, 0.375, 0.5, 0.625, 0.5, 0.625, 0.75, 0.375, 0.75, 0.375, 0.75, 0.625, 0.75, 0.625, 1.0, 0.375, 1.0, 0.125, 0.5, 0.375, 0.5, 0.375, 0.75, 0.125, 0.75, 0.625, 0.5, 0.875, 0.5, 0.875, 0.75, 0.625, 0.75])
me_cube_014.use_remesh_preserve_volume = False
me_cube_014.use_remesh_preserve_attributes = False
me_cube_014.use_mirror_vertex_groups = False
me_cube_014.update()
me_cube_015 = bpy.data.meshes.new('Cube.015')
me_cube_015.from_pydata([(-1.0, -1.0, -1.0), (-1.0, -1.0, 1.0), (-1.0, 1.0, -1.0), (-1.0, 1.0, 1.0), (1.0, -1.0, -1.0), (1.0, -1.0, 1.0), (1.0, 1.0, -1.0), (1.0, 1.0, 1.0), (-0.7993, -1.0, 0.07215), (-4.377, -1.0, 0.9243), (-0.7993, 1.0, 0.07215), (-4.377, 1.0, 0.9243), (0.9294, -1.0, 0.2115), (-2.649, -1.0, 1.064), (0.9294, 1.0, 0.2115), (-2.649, 1.0, 1.064), (-0.9612, -1.0, 0.2365), (3.014, -1.0, 1.054), (-0.9612, 1.0, 0.2365), (3.014, 1.0, 1.054), (0.6976, -1.0, 0.08167), (4.673, -1.0, 0.8993), (0.6976, 1.0, 0.08167), (4.673, 1.0, 0.8993)], [], [(0, 1, 3, 2), (2, 3, 7, 6), (6, 7, 5, 4), (4, 5, 1, 0), (2, 6, 4, 0), (7, 3, 1, 5), (8, 9, 11, 10), (10, 11, 15, 14), (14, 15, 13, 12), (12, 13, 9, 8), (10, 14, 12, 8), (15, 11, 9, 13), (16, 17, 19, 18), (18, 19, 23, 22), (22, 23, 21, 20), (20, 21, 17, 16), (18, 22, 20, 16), (23, 19, 17, 21)])
_uv = me_cube_015.uv_layers.new(name='UVMap')
_uv.uv.foreach_set('vector', [0.375, 0.0, 0.625, 0.0, 0.625, 0.25, 0.375, 0.25, 0.375, 0.25, 0.625, 0.25, 0.625, 0.5, 0.375, 0.5, 0.375, 0.5, 0.625, 0.5, 0.625, 0.75, 0.375, 0.75, 0.375, 0.75, 0.625, 0.75, 0.625, 1.0, 0.375, 1.0, 0.125, 0.5, 0.375, 0.5, 0.375, 0.75, 0.125, 0.75, 0.625, 0.5, 0.875, 0.5, 0.875, 0.75, 0.625, 0.75, 0.375, 0.0, 0.625, 0.0, 0.625, 0.25, 0.375, 0.25, 0.375, 0.25, 0.625, 0.25, 0.625, 0.5, 0.375, 0.5, 0.375, 0.5, 0.625, 0.5, 0.625, 0.75, 0.375, 0.75, 0.375, 0.75, 0.625, 0.75, 0.625, 1.0, 0.375, 1.0, 0.125, 0.5, 0.375, 0.5, 0.375, 0.75, 0.125, 0.75, 0.625, 0.5, 0.875, 0.5, 0.875, 0.75, 0.625, 0.75, 0.375, 0.0, 0.625, 0.0, 0.625, 0.25, 0.375, 0.25, 0.375, 0.25, 0.625, 0.25, 0.625, 0.5, 0.375, 0.5, 0.375, 0.5, 0.625, 0.5, 0.625, 0.75, 0.375, 0.75, 0.375, 0.75, 0.625, 0.75, 0.625, 1.0, 0.375, 1.0, 0.125, 0.5, 0.375, 0.5, 0.375, 0.75, 0.125, 0.75, 0.625, 0.5, 0.875, 0.5, 0.875, 0.75, 0.625, 0.75])
me_cube_015.use_remesh_preserve_volume = False
me_cube_015.use_remesh_preserve_attributes = False
me_cube_015.use_mirror_vertex_groups = False
me_cube_015.update()
me_cube_016 = bpy.data.meshes.new('Cube.016')
me_cube_016.from_pydata([(-1.0, -1.0, -1.0), (-1.0, -1.0, 1.0), (-1.0, 1.0, -1.0), (-1.0, 1.0, 1.0), (1.0, -1.0, -1.0), (1.0, -1.0, 1.0), (1.0, 1.0, -1.0), (1.0, 1.0, 1.0), (-0.7993, -1.0, 0.07215), (-4.377, -1.0, 0.9243), (-0.7993, 1.0, 0.07215), (-4.377, 1.0, 0.9243), (0.9294, -1.0, 0.2115), (-2.649, -1.0, 1.064), (0.9294, 1.0, 0.2115), (-2.649, 1.0, 1.064), (-0.9612, -1.0, 0.2365), (3.014, -1.0, 1.054), (-0.9612, 1.0, 0.2365), (3.014, 1.0, 1.054), (0.6976, -1.0, 0.08167), (4.673, -1.0, 0.8993), (0.6976, 1.0, 0.08167), (4.673, 1.0, 0.8993)], [], [(0, 1, 3, 2), (2, 3, 7, 6), (6, 7, 5, 4), (4, 5, 1, 0), (2, 6, 4, 0), (7, 3, 1, 5), (8, 9, 11, 10), (10, 11, 15, 14), (14, 15, 13, 12), (12, 13, 9, 8), (10, 14, 12, 8), (15, 11, 9, 13), (16, 17, 19, 18), (18, 19, 23, 22), (22, 23, 21, 20), (20, 21, 17, 16), (18, 22, 20, 16), (23, 19, 17, 21)])
_uv = me_cube_016.uv_layers.new(name='UVMap')
_uv.uv.foreach_set('vector', [0.375, 0.0, 0.625, 0.0, 0.625, 0.25, 0.375, 0.25, 0.375, 0.25, 0.625, 0.25, 0.625, 0.5, 0.375, 0.5, 0.375, 0.5, 0.625, 0.5, 0.625, 0.75, 0.375, 0.75, 0.375, 0.75, 0.625, 0.75, 0.625, 1.0, 0.375, 1.0, 0.125, 0.5, 0.375, 0.5, 0.375, 0.75, 0.125, 0.75, 0.625, 0.5, 0.875, 0.5, 0.875, 0.75, 0.625, 0.75, 0.375, 0.0, 0.625, 0.0, 0.625, 0.25, 0.375, 0.25, 0.375, 0.25, 0.625, 0.25, 0.625, 0.5, 0.375, 0.5, 0.375, 0.5, 0.625, 0.5, 0.625, 0.75, 0.375, 0.75, 0.375, 0.75, 0.625, 0.75, 0.625, 1.0, 0.375, 1.0, 0.125, 0.5, 0.375, 0.5, 0.375, 0.75, 0.125, 0.75, 0.625, 0.5, 0.875, 0.5, 0.875, 0.75, 0.625, 0.75, 0.375, 0.0, 0.625, 0.0, 0.625, 0.25, 0.375, 0.25, 0.375, 0.25, 0.625, 0.25, 0.625, 0.5, 0.375, 0.5, 0.375, 0.5, 0.625, 0.5, 0.625, 0.75, 0.375, 0.75, 0.375, 0.75, 0.625, 0.75, 0.625, 1.0, 0.375, 1.0, 0.125, 0.5, 0.375, 0.5, 0.375, 0.75, 0.125, 0.75, 0.625, 0.5, 0.875, 0.5, 0.875, 0.75, 0.625, 0.75])
me_cube_016.use_remesh_preserve_volume = False
me_cube_016.use_remesh_preserve_attributes = False
me_cube_016.use_mirror_vertex_groups = False
me_cube_016.update()
me_cube_017 = bpy.data.meshes.new('Cube.017')
me_cube_017.from_pydata([(-1.0, -1.0, -1.0), (-1.0, -1.0, 1.0), (-1.0, 1.0, -1.0), (-1.0, 1.0, 1.0), (1.0, -1.0, -1.0), (1.0, -1.0, 1.0), (1.0, 1.0, -1.0), (1.0, 1.0, 1.0), (-0.7993, -1.0, 0.07215), (-4.377, -1.0, 0.9243), (-0.7993, 1.0, 0.07215), (-4.377, 1.0, 0.9243), (0.9294, -1.0, 0.2115), (-2.649, -1.0, 1.064), (0.9294, 1.0, 0.2115), (-2.649, 1.0, 1.064), (-0.9612, -1.0, 0.2365), (3.014, -1.0, 1.054), (-0.9612, 1.0, 0.2365), (3.014, 1.0, 1.054), (0.6976, -1.0, 0.08167), (4.673, -1.0, 0.8993), (0.6976, 1.0, 0.08167), (4.673, 1.0, 0.8993)], [], [(0, 1, 3, 2), (2, 3, 7, 6), (6, 7, 5, 4), (4, 5, 1, 0), (2, 6, 4, 0), (7, 3, 1, 5), (8, 9, 11, 10), (10, 11, 15, 14), (14, 15, 13, 12), (12, 13, 9, 8), (10, 14, 12, 8), (15, 11, 9, 13), (16, 17, 19, 18), (18, 19, 23, 22), (22, 23, 21, 20), (20, 21, 17, 16), (18, 22, 20, 16), (23, 19, 17, 21)])
_uv = me_cube_017.uv_layers.new(name='UVMap')
_uv.uv.foreach_set('vector', [0.375, 0.0, 0.625, 0.0, 0.625, 0.25, 0.375, 0.25, 0.375, 0.25, 0.625, 0.25, 0.625, 0.5, 0.375, 0.5, 0.375, 0.5, 0.625, 0.5, 0.625, 0.75, 0.375, 0.75, 0.375, 0.75, 0.625, 0.75, 0.625, 1.0, 0.375, 1.0, 0.125, 0.5, 0.375, 0.5, 0.375, 0.75, 0.125, 0.75, 0.625, 0.5, 0.875, 0.5, 0.875, 0.75, 0.625, 0.75, 0.375, 0.0, 0.625, 0.0, 0.625, 0.25, 0.375, 0.25, 0.375, 0.25, 0.625, 0.25, 0.625, 0.5, 0.375, 0.5, 0.375, 0.5, 0.625, 0.5, 0.625, 0.75, 0.375, 0.75, 0.375, 0.75, 0.625, 0.75, 0.625, 1.0, 0.375, 1.0, 0.125, 0.5, 0.375, 0.5, 0.375, 0.75, 0.125, 0.75, 0.625, 0.5, 0.875, 0.5, 0.875, 0.75, 0.625, 0.75, 0.375, 0.0, 0.625, 0.0, 0.625, 0.25, 0.375, 0.25, 0.375, 0.25, 0.625, 0.25, 0.625, 0.5, 0.375, 0.5, 0.375, 0.5, 0.625, 0.5, 0.625, 0.75, 0.375, 0.75, 0.375, 0.75, 0.625, 0.75, 0.625, 1.0, 0.375, 1.0, 0.125, 0.5, 0.375, 0.5, 0.375, 0.75, 0.125, 0.75, 0.625, 0.5, 0.875, 0.5, 0.875, 0.75, 0.625, 0.75])
me_cube_017.use_remesh_preserve_volume = False
me_cube_017.use_remesh_preserve_attributes = False
me_cube_017.use_mirror_vertex_groups = False
me_cube_017.update()
me_cube_018 = bpy.data.meshes.new('Cube.018')
me_cube_018.from_pydata([(-1.0, -6.589, -1.431), (-1.0, -1.0, 1.0), (-1.0, -4.589, -1.431), (-1.0, 1.0, 1.0), (1.0, -6.589, -1.431), (1.0, -1.0, 1.0), (1.0, -4.589, -1.431), (1.0, 1.0, 1.0)], [], [(0, 1, 3, 2), (2, 3, 7, 6), (6, 7, 5, 4), (4, 5, 1, 0), (2, 6, 4, 0), (7, 3, 1, 5)])
_uv = me_cube_018.uv_layers.new(name='UVMap')
_uv.uv.foreach_set('vector', [0.375, 0.0, 0.625, 0.0, 0.625, 0.25, 0.375, 0.25, 0.375, 0.25, 0.625, 0.25, 0.625, 0.5, 0.375, 0.5, 0.375, 0.5, 0.625, 0.5, 0.625, 0.75, 0.375, 0.75, 0.375, 0.75, 0.625, 0.75, 0.625, 1.0, 0.375, 1.0, 0.125, 0.5, 0.375, 0.5, 0.375, 0.75, 0.125, 0.75, 0.625, 0.5, 0.875, 0.5, 0.875, 0.75, 0.625, 0.75])
me_cube_018.use_remesh_preserve_volume = False
me_cube_018.use_remesh_preserve_attributes = False
me_cube_018.use_mirror_vertex_groups = False
me_cube_018.update()
me_cube_020 = bpy.data.meshes.new('Cube.020')
me_cube_020.from_pydata([(1.0, 1.0, 1.0), (1.0, 1.0, -1.0), (1.0, -1.0, 1.0), (1.0, -1.0, -1.0), (-1.0, 1.0, 1.0), (-1.0, 1.0, -1.0), (-1.0, -1.0, 1.0), (-1.0, -1.0, -1.0)], [], [(0, 4, 6, 2), (3, 2, 6, 7), (7, 6, 4, 5), (5, 1, 3, 7), (1, 0, 2, 3), (5, 4, 0, 1)])
_uv = me_cube_020.uv_layers.new(name='UVMap')
_uv.uv.foreach_set('vector', [0.375, 0.0, 0.625, 0.0, 0.625, 0.25, 0.375, 0.25, 0.375, 0.25, 0.625, 0.25, 0.625, 0.5, 0.375, 0.5, 0.375, 0.5, 0.625, 0.5, 0.625, 0.75, 0.375, 0.75, 0.375, 0.75, 0.625, 0.75, 0.625, 1.0, 0.375, 1.0, 0.125, 0.5, 0.375, 0.5, 0.375, 0.75, 0.125, 0.75, 0.625, 0.5, 0.875, 0.5, 0.875, 0.75, 0.625, 0.75])
me_cube_020.materials.append(mat_material)
me_cube_020.use_remesh_preserve_volume = False
me_cube_020.use_remesh_preserve_attributes = False
me_cube_020.use_mirror_vertex_groups = False
me_cube_020.update()

# ---- objects
ob_small_ground = bpy.data.objects.new('Small ground', me_cube)
ob_light = bpy.data.objects.new('Light', light_light)
ob_camera = bpy.data.objects.new('Camera', cam_camera)
ob_refrence = bpy.data.objects.new('Refrence', None)
ob_large_ground = bpy.data.objects.new('Large ground', me_cube_004)
ob_small_ground_rounded = bpy.data.objects.new('Small ground rounded', me_cube_005)
ob_large_ground_rounded = bpy.data.objects.new('Large ground rounded', me_cube_006)
ob_large_ground_rounded_001 = bpy.data.objects.new('Large ground rounded.001', me_cube_007)
ob_stilt = bpy.data.objects.new('Stilt', me_cube_008)
ob_stilt_001 = bpy.data.objects.new('Stilt.001', me_cube_003)
ob_stilt_002 = bpy.data.objects.new('Stilt.002', me_cube_009)
ob_stilt_003 = bpy.data.objects.new('Stilt.003', me_cube_012)
ob_stilt_004 = bpy.data.objects.new('Stilt.004', me_cube_013)
ob_stilt_005 = bpy.data.objects.new('Stilt.005', me_cube_014)
ob_stilt_006 = bpy.data.objects.new('Stilt.006', me_cube_015)
ob_stilt_007 = bpy.data.objects.new('Stilt.007', me_cube_016)
ob_stilt_008 = bpy.data.objects.new('Stilt.008', me_cube_017)
ob_staircase = bpy.data.objects.new('Staircase', me_cube_018)
ob_small_ground_001 = bpy.data.objects.new('Small ground.001', me_cube_020)

# ---- transforms, parenting, visibility, modifiers, constraints
ob_small_ground.location = (0.0, 1.565, 0.0)
ob_small_ground.rotation_euler = (1.571, -0.0, 0.0)
ob_small_ground.scale = (10.08, 0.06422, 0.7725)
ob_small_ground.lock_rotations_4d = False
ob_small_ground.empty_display_type = 'ARROWS'
ob_small_ground.lineart.crease_threshold = 0.0
_m = ob_small_ground.modifiers.new('Array', 'ARRAY')
_m.count = 6
_m.constant_offset_displace = (0.0, 0.0, 0.0)
_m.relative_offset_displace = (0.0, 0.0, -1.05)
ob_light.location = (4.076, 1.005, 5.904)
ob_light.rotation_euler = (0.6503, 0.05522, 1.866)
ob_light.lock_rotations_4d = False
ob_light.empty_display_type = 'ARROWS'
ob_light.color = (0.0, 0.0, 0.0, 0.0)
ob_light.lineart.crease_threshold = 0.0
ob_camera.location = (7.359, -6.926, 4.958)
ob_camera.rotation_euler = (1.109, 0.0, 0.8149)
ob_camera.lock_rotations_4d = False
ob_camera.empty_display_type = 'ARROWS'
ob_camera.color = (0.0, 0.0, 0.0, 0.0)
ob_camera.display_type = 'WIRE'
ob_camera.lineart.crease_threshold = 0.0
ob_refrence.location = (-0.1982, 36.06, 0.0)
ob_refrence.rotation_euler = (1.571, 0.0, 3.142)
ob_refrence.scale = (3.052, 3.052, 3.052)
ob_refrence.empty_display_type = 'IMAGE'
ob_refrence.empty_display_size = 5.0
ob_refrence.lineart.crease_threshold = 0.0
ob_large_ground.location = (10.11, 12.93, 0.0)
ob_large_ground.rotation_euler = (1.571, -0.0, 0.0)
ob_large_ground.scale = (20.17, 0.06422, 0.7725)
ob_large_ground.lock_rotations_4d = False
ob_large_ground.empty_display_type = 'ARROWS'
ob_large_ground.lineart.crease_threshold = 0.0
_m = ob_large_ground.modifiers.new('Array', 'ARRAY')
_m.count = 5
_m.constant_offset_displace = (0.0, 0.0, 0.0)
_m.relative_offset_displace = (0.0, 0.0, -1.05)
ob_small_ground_rounded.location = (0.0, -0.03387, 0.0)
ob_small_ground_rounded.rotation_euler = (1.571, -0.0, 0.0)
ob_small_ground_rounded.scale = (10.08, 0.06422, 0.7725)
ob_small_ground_rounded.lock_rotations_4d = False
ob_small_ground_rounded.empty_display_type = 'ARROWS'
ob_small_ground_rounded.lineart.crease_threshold = 0.0
ob_large_ground_rounded.location = (10.11, 11.31, 0.0)
ob_large_ground_rounded.rotation_euler = (1.571, -0.0, 0.0)
ob_large_ground_rounded.scale = (20.17, 0.06422, 0.7725)
ob_large_ground_rounded.lock_rotations_4d = False
ob_large_ground_rounded.empty_display_type = 'ARROWS'
ob_large_ground_rounded.lineart.crease_threshold = 0.0
ob_large_ground_rounded_001.location = (10.11, 21.03, 0.0)
ob_large_ground_rounded_001.rotation_euler = (1.571, -0.0, 0.0)
ob_large_ground_rounded_001.scale = (20.17, 0.06422, 0.7725)
ob_large_ground_rounded_001.lock_rotations_4d = False
ob_large_ground_rounded_001.empty_display_type = 'ARROWS'
ob_large_ground_rounded_001.lineart.crease_threshold = 0.0
ob_stilt.location = (0.4064, 0.0, -1.459)
ob_stilt.scale = (0.1629, 0.06353, 1.45)
ob_stilt.lineart.crease_threshold = 0.0
ob_stilt_001.location = (8.82, 0.0, -1.459)
ob_stilt_001.rotation_euler = (0.0, -0.0, -2.5)
ob_stilt_001.scale = (0.1629, 0.06353, 1.45)
ob_stilt_001.lineart.crease_threshold = 0.0
ob_stilt_002.location = (-8.707, 0.0, -1.459)
ob_stilt_002.rotation_euler = (0.0, 0.0, -3.691)
ob_stilt_002.scale = (0.1629, 0.06353, 1.45)
ob_stilt_002.lineart.crease_threshold = 0.0
ob_stilt_003.location = (8.82, 11.26, -1.459)
ob_stilt_003.rotation_euler = (0.0, -0.0, -2.5)
ob_stilt_003.scale = (0.1629, 0.06353, 1.45)
ob_stilt_003.lineart.crease_threshold = 0.0
ob_stilt_004.location = (29.35, 11.26, -1.459)
ob_stilt_004.rotation_euler = (0.0, -0.0, -2.5)
ob_stilt_004.scale = (0.1629, 0.06353, 1.45)
ob_stilt_004.lineart.crease_threshold = 0.0
ob_stilt_005.location = (29.35, 21.04, -1.459)
ob_stilt_005.rotation_euler = (0.0, 0.0, -0.7445)
ob_stilt_005.scale = (0.1629, 0.06353, 1.45)
ob_stilt_005.lineart.crease_threshold = 0.0
ob_stilt_006.location = (-8.377, 21.02, -1.459)
ob_stilt_006.rotation_euler = (0.0, -0.0, 0.9022)
ob_stilt_006.scale = (0.1629, 0.06353, 1.45)
ob_stilt_006.lineart.crease_threshold = 0.0
ob_stilt_007.location = (-8.53, 11.54, -1.459)
ob_stilt_007.rotation_euler = (0.0, -0.0, 1.453)
ob_stilt_007.scale = (0.1629, 0.06353, 1.45)
ob_stilt_007.lineart.crease_threshold = 0.0
ob_stilt_008.location = (8.82, 21.14, -1.459)
ob_stilt_008.rotation_euler = (0.0, 0.0, -3.15)
ob_stilt_008.scale = (0.1629, 0.06353, 1.45)
ob_stilt_008.lineart.crease_threshold = 0.0
ob_staircase.location = (19.59, 10.82, -1.244)
ob_staircase.scale = (0.1854, 0.3918, 1.45)
ob_staircase.lineart.crease_threshold = 0.0
ob_small_ground_001.location = (19.56, 9.852, -0.5065)
ob_small_ground_001.rotation_euler = (1.571, -0.0, 0.0)
ob_small_ground_001.scale = (3.093, 0.06422, 0.7725)
ob_small_ground_001.lock_rotations_4d = False
ob_small_ground_001.empty_display_type = 'ARROWS'
ob_small_ground_001.lineart.crease_threshold = 0.0
_m = ob_small_ground_001.modifiers.new('Array', 'ARRAY')
_m.count = 4
_m.constant_offset_displace = (0.0, 0.0, 0.0)
_m.relative_offset_displace = (0.0, -5.7, 0.4)

# ---- collection membership
col_collection.objects.link(ob_small_ground)
col_collection.objects.link(ob_light)
col_collection.objects.link(ob_camera)
col_collection.objects.link(ob_refrence)
col_collection.objects.link(ob_large_ground)
col_collection.objects.link(ob_small_ground_rounded)
col_collection.objects.link(ob_large_ground_rounded)
col_collection.objects.link(ob_large_ground_rounded_001)
col_collection.objects.link(ob_stilt)
col_collection.objects.link(ob_stilt_001)
col_collection.objects.link(ob_stilt_002)
col_collection.objects.link(ob_stilt_003)
col_collection.objects.link(ob_stilt_004)
col_collection.objects.link(ob_stilt_005)
col_collection.objects.link(ob_stilt_006)
col_collection.objects.link(ob_stilt_007)
col_collection.objects.link(ob_stilt_008)
col_collection.objects.link(ob_staircase)
col_collection.objects.link(ob_small_ground_001)

# ---- scene / render settings (as saved in the file)
scene.camera = ob_camera
scene.frame_start = 1; scene.frame_end = 250; scene.frame_set(1)
scene.render.engine = 'BLENDER_EEVEE_NEXT'
scene.cycles.use_denoising = False
scene.cycles.samples = 128
scene.cycles.sampling_pattern = 'TABULATED_SOBOL'
scene.cycles.use_adaptive_sampling = False
scene.cycles.use_light_tree = False
scene.view_settings.view_transform = 'Filmic'
bpy.context.view_layer.update()
